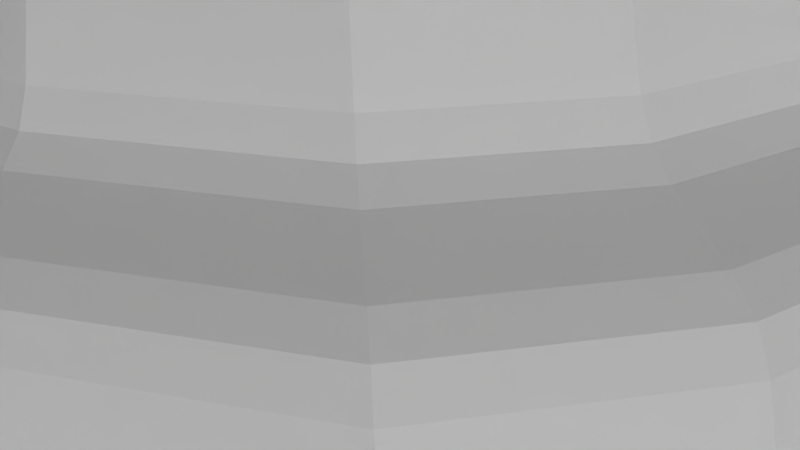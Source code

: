 # Source: Mayan_Pyramid.blend  (saved by Blender 2.74.0; exported with 4.5.12 LTS)
import bpy
from mathutils import Matrix  # noqa: F401  (used for matrix-valued properties, if any)

bpy.ops.wm.read_factory_settings(use_empty=True)
scene = bpy.context.scene
scene.name = 'Scene'

# ---- collections
col_collection_1 = bpy.data.collections.new('Collection 1'); scene.collection.children.link(col_collection_1)

# ---- materials (node trees are filled in below, after node groups)
mat_sun = bpy.data.materials.new('SUN')
mat_sun.alpha_threshold = 0.0
mat_sun.roughness = 0.5
mat_material = bpy.data.materials.new('Material')
mat_material.alpha_threshold = 0.0
mat_material.roughness = 0.5
mat_material.line_color = (0.0, 0.0, 0.0, 1.0)
mat_stone_py = bpy.data.materials.new('STONE PY')
mat_stone_py.alpha_threshold = 0.0
mat_stone_py.roughness = 0.5

# ---- material node trees
mat_sun.use_nodes = True; mat_sun.node_tree.nodes.clear()
_N = mat_sun.node_tree.nodes; _L = mat_sun.node_tree.links
n0 = _N.new('ShaderNodeOutputMaterial'); n0.name = 'Material Output'; n0.location = (300, 300)
n1 = _N.new('ShaderNodeEmission'); n1.name = 'Emission'; n1.location = (110, 300)
n1.inputs[0].default_value = (0.8, 0.8, 0.8, 1.0)
n1.inputs[1].default_value = 1e+04
_L.new(n1.outputs[0], n0.inputs[0])
n0.is_active_output = True
mat_stone_py.use_nodes = True; mat_stone_py.node_tree.nodes.clear()
_N = mat_stone_py.node_tree.nodes; _L = mat_stone_py.node_tree.links
n0 = _N.new('ShaderNodeOutputMaterial'); n0.name = 'Material Output'; n0.location = (300, 300)
n1 = _N.new('ShaderNodeBsdfDiffuse'); n1.name = 'Diffuse BSDF'; n1.location = (100, 300)
n1.inputs[1].default_value = 0.7208
n2 = _N.new('ShaderNodeTexNoise'); n2.name = 'Noise Texture'; n2.location = (-90, 300)
_L.new(n1.outputs[0], n0.inputs[0])
_L.new(n2.outputs[1], n1.inputs[0])
n0.is_active_output = True

# ---- world
world_world = bpy.data.worlds.new('World'); scene.world = world_world
world_world.color = (0.05088, 0.05088, 0.05088)
world_world.use_sun_shadow = False
world_world.sun_shadow_jitter_overblur = 0.0
world_world.cycles.sampling_method = 'MANUAL'
world_world.cycles.sample_map_resolution = 256

# ---- cameras
cam_camera = bpy.data.cameras.new('Camera')
cam_camera.clip_end = 100.0
cam_camera.lens = 35.0
cam_camera.sensor_width = 32.0
cam_camera.sensor_height = 18.0
cam_camera.ortho_scale = 7.314
cam_camera.dof.focus_distance = 0.0

# ---- lights
light_lamp = bpy.data.lights.new('Lamp', 'POINT')
light_lamp.transmission_factor = 0.0
light_lamp.cutoff_distance = 30.0
light_lamp.energy = 100.0
light_lamp.shadow_buffer_clip_start = 1.001
light_lamp.shadow_soft_size = 100.0
light_lamp.shadow_maximum_resolution = 0.006
light_lamp.use_absolute_resolution = True
light_lamp.cycles.max_bounces = 8
light_lamp.cycles.use_multiple_importance_sampling = False

# ---- meshes
me_sphere = bpy.data.meshes.new('Sphere')
me_sphere.from_pydata([(-0.1951, 0.0, 0.9808), (-0.3827, 0.0, 0.9239), (-0.5556, 0.0, 0.8315), (-0.7071, 0.0, 0.7071), (-0.8315, 0.0, 0.5556), (-0.9239, 0.0, 0.3827), (-0.9808, 0.0, 0.1951), (-1.0, 0.0, 7.55e-08), (-0.9808, 0.0, -0.1951), (-0.9239, 0.0, -0.3827), (-0.8315, 0.0, -0.5556), (-0.7071, 0.0, -0.7071), (-0.5556, 0.0, -0.8315), (-0.3827, 0.0, -0.9239), (-0.1951, 0.0, -0.9808), (-0.1913, 0.03806, 0.9808), (-0.3753, 0.07466, 0.9239), (-0.5449, 0.1084, 0.8315), (-0.6935, 0.1379, 0.7071), (-0.8155, 0.1622, 0.5556), (-0.9061, 0.1802, 0.3827), (-0.9619, 0.1913, 0.1951), (-0.9808, 0.1951, 7.55e-08), (-0.9619, 0.1913, -0.1951), (-0.9061, 0.1802, -0.3827), (-0.8155, 0.1622, -0.5556), (-0.6935, 0.1379, -0.7071), (-0.5449, 0.1084, -0.8315), (-0.3753, 0.07466, -0.9239), (-0.1913, 0.03806, -0.9808), (-0.1802, 0.07466, 0.9808), (-0.3536, 0.1464, 0.9239), (-0.5133, 0.2126, 0.8315), (-0.6533, 0.2706, 0.7071), (-0.7682, 0.3182, 0.5556), (-0.8536, 0.3536, 0.3827), (-0.9061, 0.3753, 0.1951), (-0.9239, 0.3827, 7.55e-08), (-0.9061, 0.3753, -0.1951), (-0.8536, 0.3536, -0.3827), (-0.7682, 0.3182, -0.5556), (-0.6533, 0.2706, -0.7071), (-0.5133, 0.2126, -0.8315), (-0.3536, 0.1464, -0.9239), (-0.1802, 0.07466, -0.9808), (-0.1622, 0.1084, 0.9808), (-0.3182, 0.2126, 0.9239), (-0.4619, 0.3087, 0.8315), (-0.5879, 0.3928, 0.7071), (-0.6913, 0.4619, 0.5556), (-0.7682, 0.5133, 0.3827), (-0.8155, 0.5449, 0.1951), (-0.8315, 0.5556, 7.55e-08), (-0.8155, 0.5449, -0.1951), (-0.7682, 0.5133, -0.3827), (-0.6913, 0.4619, -0.5556), (-0.5879, 0.3928, -0.7071), (-0.4619, 0.3087, -0.8315), (-0.3182, 0.2126, -0.9239), (-0.1622, 0.1084, -0.9808), (-0.1379, 0.1379, 0.9808), (-0.2706, 0.2706, 0.9239), (-0.3928, 0.3928, 0.8315), (-0.5, 0.5, 0.7071), (-0.5879, 0.5879, 0.5556), (-0.6533, 0.6533, 0.3827), (-0.6935, 0.6935, 0.1951), (-0.7071, 0.7071, 7.55e-08), (-0.6935, 0.6935, -0.1951), (-0.6533, 0.6533, -0.3827), (-0.5879, 0.5879, -0.5556), (-0.5, 0.5, -0.7071), (-0.3928, 0.3928, -0.8315), (-0.2706, 0.2706, -0.9239), (-0.1379, 0.1379, -0.9808), (-0.1084, 0.1622, 0.9808), (-0.2126, 0.3182, 0.9239), (-0.3087, 0.4619, 0.8315), (-0.3928, 0.5879, 0.7071), (-0.4619, 0.6913, 0.5556), (-0.5133, 0.7682, 0.3827), (-0.5449, 0.8155, 0.1951), (-0.5556, 0.8315, 7.55e-08), (-0.5449, 0.8155, -0.1951), (-0.5133, 0.7682, -0.3827), (-0.4619, 0.6913, -0.5556), (-0.3928, 0.5879, -0.7071), (-0.3087, 0.4619, -0.8315), (-0.2126, 0.3182, -0.9239), (-0.1084, 0.1622, -0.9808), (-0.07466, 0.1802, 0.9808), (-0.1464, 0.3536, 0.9239), (-0.2126, 0.5133, 0.8315), (-0.2706, 0.6533, 0.7071), (-0.3182, 0.7682, 0.5556), (-0.3536, 0.8536, 0.3827), (-0.3753, 0.9061, 0.1951), (-0.3827, 0.9239, 7.55e-08), (-0.3753, 0.9061, -0.1951), (-0.3536, 0.8536, -0.3827), (-0.3182, 0.7682, -0.5556), (-0.2706, 0.6533, -0.7071), (-0.2126, 0.5133, -0.8315), (-0.1464, 0.3536, -0.9239), (-0.07466, 0.1802, -0.9808), (-0.03806, 0.1913, 0.9808), (-0.07466, 0.3753, 0.9239), (-0.1084, 0.5449, 0.8315), (-0.1379, 0.6935, 0.7071), (-0.1622, 0.8155, 0.5556), (-0.1802, 0.9061, 0.3827), (-0.1913, 0.9619, 0.1951), (-0.1951, 0.9808, 7.55e-08), (-0.1913, 0.9619, -0.1951), (-0.1802, 0.9061, -0.3827), (-0.1622, 0.8155, -0.5556), (-0.1379, 0.6935, -0.7071), (-0.1084, 0.5449, -0.8315), (-0.07466, 0.3753, -0.9239), (-0.03806, 0.1913, -0.9808), (3.266e-07, 0.1951, 0.9808), (3.192e-07, 0.3827, 0.9239), (3.117e-07, 0.5556, 0.8315), (3.192e-07, 0.7071, 0.7071), (3.341e-07, 0.8315, 0.5556), (2.745e-07, 0.9239, 0.3827), (3.937e-07, 0.9808, 0.1951), (3.788e-07, 1.0, 7.55e-08), (3.937e-07, 0.9808, -0.1951), (2.298e-07, 0.9239, -0.3827), (3.341e-07, 0.8315, -0.5556), (3.192e-07, 0.7071, -0.7071), (3.415e-07, 0.5556, -0.8315), (3.043e-07, 0.3827, -0.9239), (3.08e-07, 0.1951, -0.9808), (0.03806, 0.1913, 0.9808), (0.07466, 0.3753, 0.9239), (0.1084, 0.5449, 0.8315), (0.138, 0.6935, 0.7071), (0.1622, 0.8155, 0.5556), (0.1802, 0.9061, 0.3827), (0.1913, 0.9619, 0.1951), (0.1951, 0.9808, 7.55e-08), (0.1913, 0.9619, -0.1951), (0.1802, 0.9061, -0.3827), (0.1622, 0.8155, -0.5556), (0.138, 0.6935, -0.7071), (0.1084, 0.5449, -0.8315), (0.07466, 0.3753, -0.9239), (0.03806, 0.1913, -0.9808), (0.07466, 0.1802, 0.9808), (0.1464, 0.3536, 0.9239), (0.2126, 0.5133, 0.8315), (0.2706, 0.6533, 0.7071), (0.3182, 0.7682, 0.5556), (0.3536, 0.8536, 0.3827), (0.3753, 0.9061, 0.1951), (0.3827, 0.9239, 7.55e-08), (0.3753, 0.9061, -0.1951), (0.3536, 0.8536, -0.3827), (0.3182, 0.7682, -0.5556), (0.2706, 0.6533, -0.7071), (0.2126, 0.5133, -0.8315), (0.1464, 0.3536, -0.9239), (0.07466, 0.1802, -0.9808), (0.1084, 0.1622, 0.9808), (0.2126, 0.3182, 0.9239), (0.3087, 0.4619, 0.8315), (0.3928, 0.5879, 0.7071), (0.4619, 0.6913, 0.5556), (0.5133, 0.7682, 0.3827), (0.5449, 0.8155, 0.1951), (0.5556, 0.8315, 7.55e-08), (0.5449, 0.8155, -0.1951), (0.5133, 0.7682, -0.3827), (0.4619, 0.6913, -0.5556), (0.3928, 0.5879, -0.7071), (0.3087, 0.4619, -0.8315), (0.2126, 0.3182, -0.9239), (0.1084, 0.1622, -0.9808), (0.138, 0.1379, 0.9808), (0.2706, 0.2706, 0.9239), (0.3928, 0.3928, 0.8315), (0.5, 0.5, 0.7071), (0.5879, 0.5879, 0.5556), (0.6533, 0.6533, 0.3827), (0.6935, 0.6935, 0.1951), (0.7071, 0.7071, 7.55e-08), (0.6935, 0.6935, -0.1951), (0.6533, 0.6533, -0.3827), (0.5879, 0.5879, -0.5556), (0.5, 0.5, -0.7071), (0.3928, 0.3928, -0.8315), (0.2706, 0.2706, -0.9239), (0.138, 0.1379, -0.9808), (0.1622, 0.1084, 0.9808), (0.3182, 0.2126, 0.9239), (0.4619, 0.3087, 0.8315), (0.5879, 0.3928, 0.7071), (0.6913, 0.4619, 0.5556), (0.7682, 0.5133, 0.3827), (0.8155, 0.5449, 0.1951), (0.8315, 0.5556, 7.55e-08), (0.8155, 0.5449, -0.1951), (0.7682, 0.5133, -0.3827), (0.6913, 0.4619, -0.5556), (0.5879, 0.3928, -0.7071), (0.4619, 0.3087, -0.8315), (0.3182, 0.2126, -0.9239), (0.1622, 0.1084, -0.9808), (0.1802, 0.07466, 0.9808), (0.3536, 0.1464, 0.9239), (0.5133, 0.2126, 0.8315), (0.6533, 0.2706, 0.7071), (0.7682, 0.3182, 0.5556), (0.8536, 0.3536, 0.3827), (0.9061, 0.3753, 0.1951), (0.9239, 0.3827, 7.55e-08), (0.9061, 0.3753, -0.1951), (0.8536, 0.3536, -0.3827), (0.7682, 0.3182, -0.5556), (0.6533, 0.2706, -0.7071), (0.5133, 0.2126, -0.8315), (0.3536, 0.1464, -0.9239), (0.1802, 0.07466, -0.9808), (0.1913, 0.03806, 0.9808), (0.3753, 0.07466, 0.9239), (0.5449, 0.1084, 0.8315), (0.6935, 0.1379, 0.7071), (0.8155, 0.1622, 0.5556), (0.9061, 0.1802, 0.3827), (0.9619, 0.1913, 0.1951), (0.9808, 0.1951, 7.55e-08), (0.9619, 0.1913, -0.1951), (0.9061, 0.1802, -0.3827), (0.8155, 0.1622, -0.5556), (0.6935, 0.1379, -0.7071), (0.5449, 0.1084, -0.8315), (0.3753, 0.07466, -0.9239), (0.1913, 0.03806, -0.9808), (0.1951, -7.212e-09, 0.9808), (0.3827, 4.122e-08, 0.9239), (0.5556, 2.632e-08, 0.8315), (0.7071, -2.584e-08, 0.7071), (0.8315, -8.544e-08, 0.5556), (0.9239, 6.357e-08, 0.3827), (0.9808, -8.544e-08, 0.1951), (1.0, -1.003e-07, 7.55e-08), (0.9808, -8.544e-08, -0.1951), (0.9239, 6.357e-08, -0.3827), (0.8315, -8.544e-08, -0.5556), (0.7071, -2.584e-08, -0.7071), (0.5556, -1.094e-08, -0.8315), (0.3827, 3.964e-09, -0.9239), (0.1951, 3.964e-09, -0.9808), (3.258e-07, 0.0, -1.0), (0.1913, -0.03806, 0.9808), (0.3753, -0.07466, 0.9239), (0.5449, -0.1084, 0.8315), (0.6935, -0.1379, 0.7071), (0.8155, -0.1622, 0.5556), (0.9061, -0.1802, 0.3827), (0.9619, -0.1913, 0.1951), (0.9808, -0.1951, 7.55e-08), (0.9619, -0.1913, -0.1951), (0.9061, -0.1802, -0.3827), (0.8155, -0.1622, -0.5556), (0.6935, -0.1379, -0.7071), (0.5449, -0.1084, -0.8315), (0.3753, -0.07466, -0.9239), (0.1913, -0.03806, -0.9808), (0.1802, -0.07466, 0.9808), (0.3536, -0.1464, 0.9239), (0.5133, -0.2126, 0.8315), (0.6533, -0.2706, 0.7071), (0.7682, -0.3182, 0.5556), (0.8536, -0.3536, 0.3827), (0.9061, -0.3753, 0.1951), (0.9239, -0.3827, 7.55e-08), (0.9061, -0.3753, -0.1951), (0.8536, -0.3536, -0.3827), (0.7682, -0.3182, -0.5556), (0.6533, -0.2706, -0.7071), (0.5133, -0.2126, -0.8315), (0.3536, -0.1464, -0.9239), (0.1802, -0.07466, -0.9808), (0.1622, -0.1084, 0.9808), (0.3182, -0.2126, 0.9239), (0.4619, -0.3087, 0.8315), (0.5879, -0.3928, 0.7071), (0.6913, -0.4619, 0.5556), (0.7682, -0.5133, 0.3827), (0.8155, -0.5449, 0.1951), (0.8315, -0.5556, 7.55e-08), (0.8155, -0.5449, -0.1951), (0.7682, -0.5133, -0.3827), (0.6913, -0.4619, -0.5556), (0.5879, -0.3928, -0.7071), (0.4619, -0.3087, -0.8315), (0.3182, -0.2126, -0.9239), (0.1622, -0.1084, -0.9808), (0.138, -0.1379, 0.9808), (0.2706, -0.2706, 0.9239), (0.3928, -0.3928, 0.8315), (0.5, -0.5, 0.7071), (0.5879, -0.5879, 0.5556), (0.6533, -0.6533, 0.3827), (0.6935, -0.6935, 0.1951), (0.7071, -0.7071, 7.55e-08), (0.6935, -0.6935, -0.1951), (0.6533, -0.6533, -0.3827), (0.5879, -0.5879, -0.5556), (0.5, -0.5, -0.7071), (0.3928, -0.3928, -0.8315), (0.2706, -0.2706, -0.9239), (0.1379, -0.1379, -0.9808), (0.1084, -0.1622, 0.9808), (0.2126, -0.3182, 0.9239), (0.3087, -0.4619, 0.8315), (0.3928, -0.5879, 0.7071), (0.4619, -0.6913, 0.5556), (0.5133, -0.7682, 0.3827), (0.5449, -0.8155, 0.1951), (0.5556, -0.8315, 7.55e-08), (0.5449, -0.8155, -0.1951), (0.5133, -0.7682, -0.3827), (0.4619, -0.6913, -0.5556), (0.3928, -0.5879, -0.7071), (0.3087, -0.4619, -0.8315), (0.2126, -0.3182, -0.9239), (0.1084, -0.1622, -0.9808), (0.07466, -0.1802, 0.9808), (0.1464, -0.3536, 0.9239), (0.2126, -0.5133, 0.8315), (0.2706, -0.6533, 0.7071), (0.3182, -0.7682, 0.5556), (0.3536, -0.8536, 0.3827), (0.3753, -0.9061, 0.1951), (0.3827, -0.9239, 7.55e-08), (0.3753, -0.9061, -0.1951), (0.3536, -0.8536, -0.3827), (0.3182, -0.7682, -0.5556), (0.2706, -0.6533, -0.7071), (0.2126, -0.5133, -0.8315), (0.1464, -0.3536, -0.9239), (0.07466, -0.1802, -0.9808), (0.03806, -0.1913, 0.9808), (0.07466, -0.3753, 0.9239), (0.1084, -0.5449, 0.8315), (0.1379, -0.6935, 0.7071), (0.1622, -0.8155, 0.5556), (0.1802, -0.9061, 0.3827), (0.1913, -0.9619, 0.1951), (0.1951, -0.9808, 7.55e-08), (0.1913, -0.9619, -0.1951), (0.1802, -0.9061, -0.3827), (0.1622, -0.8155, -0.5556), (0.1379, -0.6935, -0.7071), (0.1084, -0.5449, -0.8315), (0.07466, -0.3753, -0.9239), (0.03806, -0.1913, -0.9808), (3.117e-07, -0.1951, 0.9808), (2.819e-07, -0.3827, 0.9239), (2.819e-07, -0.5556, 0.8315), (1.851e-07, -0.7071, 0.7071), (1.404e-07, -0.8315, 0.5556), (3.192e-07, -0.9239, 0.3827), (9.567e-08, -0.9808, 0.1951), (1.404e-07, -1.0, 7.55e-08), (9.567e-08, -0.9808, -0.1951), (3.192e-07, -0.9239, -0.3827), (1.404e-07, -0.8315, -0.5556), (1.851e-07, -0.7071, -0.7071), (2.596e-07, -0.5556, -0.8315), (2.521e-07, -0.3827, -0.9239), (3.155e-07, -0.1951, -0.9808), (-0.03806, -0.1913, 0.9808), (-0.07466, -0.3753, 0.9239), (-0.1084, -0.5449, 0.8315), (-0.1379, -0.6935, 0.7071), (-0.1622, -0.8155, 0.5556), (-0.1802, -0.9061, 0.3827), (-0.1913, -0.9619, 0.1951), (-0.1951, -0.9808, 7.55e-08), (-0.1913, -0.9619, -0.1951), (-0.1802, -0.9061, -0.3827), (-0.1622, -0.8155, -0.5556), (-0.1379, -0.6935, -0.7071), (-0.1084, -0.5449, -0.8315), (-0.07466, -0.3753, -0.9239), (-0.03806, -0.1913, -0.9808), (-0.07466, -0.1802, 0.9808), (-0.1464, -0.3536, 0.9239), (-0.2126, -0.5133, 0.8315), (-0.2706, -0.6533, 0.7071), (-0.3182, -0.7682, 0.5556), (-0.3536, -0.8536, 0.3827), (-0.3753, -0.9061, 0.1951), (-0.3827, -0.9239, 7.55e-08), (-0.3753, -0.9061, -0.1951), (-0.3536, -0.8536, -0.3827), (-0.3182, -0.7682, -0.5556), (-0.2706, -0.6533, -0.7071), (-0.2126, -0.5133, -0.8315), (-0.1464, -0.3536, -0.9239), (-0.07466, -0.1802, -0.9808), (-0.1084, -0.1622, 0.9808), (-0.2126, -0.3182, 0.9239), (-0.3087, -0.4619, 0.8315), (-0.3928, -0.5879, 0.7071), (-0.4619, -0.6913, 0.5556), (-0.5133, -0.7682, 0.3827), (-0.5449, -0.8155, 0.1951), (-0.5556, -0.8315, 7.55e-08), (-0.5449, -0.8155, -0.1951), (-0.5133, -0.7682, -0.3827), (-0.4619, -0.6913, -0.5556), (-0.3928, -0.5879, -0.7071), (-0.3087, -0.4619, -0.8315), (-0.2126, -0.3182, -0.9239), (-0.1084, -0.1622, -0.9808), (-0.1379, -0.1379, 0.9808), (-0.2706, -0.2706, 0.9239), (-0.3928, -0.3928, 0.8315), (-0.5, -0.5, 0.7071), (-0.5879, -0.5879, 0.5556), (-0.6533, -0.6533, 0.3827), (-0.6935, -0.6935, 0.1951), (-0.7071, -0.7071, 7.55e-08), (-0.6935, -0.6935, -0.1951), (-0.6533, -0.6533, -0.3827), (-0.5879, -0.5879, -0.5556), (-0.5, -0.5, -0.7071), (-0.3928, -0.3928, -0.8315), (-0.2706, -0.2706, -0.9239), (-0.1379, -0.1379, -0.9808), (-0.1622, -0.1084, 0.9808), (-0.3182, -0.2126, 0.9239), (-0.4619, -0.3087, 0.8315), (-0.5879, -0.3928, 0.7071), (-0.6913, -0.4619, 0.5556), (-0.7682, -0.5133, 0.3827), (-0.8155, -0.5449, 0.1951), (-0.8315, -0.5556, 7.55e-08), (-0.8155, -0.5449, -0.1951), (-0.7682, -0.5133, -0.3827), (-0.6913, -0.4619, -0.5556), (-0.5879, -0.3928, -0.7071), (-0.4619, -0.3087, -0.8315), (-0.3182, -0.2126, -0.9239), (-0.1622, -0.1084, -0.9808), (2.48e-08, -1.247e-07, 1.0), (-0.1802, -0.07466, 0.9808), (-0.3536, -0.1464, 0.9239), (-0.5133, -0.2126, 0.8315), (-0.6533, -0.2706, 0.7071), (-0.7682, -0.3182, 0.5556), (-0.8536, -0.3536, 0.3827), (-0.9061, -0.3753, 0.1951), (-0.9239, -0.3827, 7.55e-08), (-0.9061, -0.3753, -0.1951), (-0.8536, -0.3536, -0.3827), (-0.7682, -0.3182, -0.5556), (-0.6533, -0.2706, -0.7071), (-0.5133, -0.2126, -0.8315), (-0.3536, -0.1464, -0.9239), (-0.1802, -0.07466, -0.9808), (-0.1913, -0.03806, 0.9808), (-0.3753, -0.07466, 0.9239), (-0.5449, -0.1084, 0.8315), (-0.6935, -0.1379, 0.7071), (-0.8155, -0.1622, 0.5556), (-0.9061, -0.1802, 0.3827), (-0.9619, -0.1913, 0.1951), (-0.9808, -0.1951, 7.55e-08), (-0.9619, -0.1913, -0.1951), (-0.9061, -0.1802, -0.3827), (-0.8155, -0.1622, -0.5556), (-0.6935, -0.1379, -0.7071), (-0.5449, -0.1084, -0.8315), (-0.3753, -0.07466, -0.9239), (-0.1913, -0.03806, -0.9808)], [], [(9, 8, 23, 24), (7, 6, 21, 22), (5, 4, 19, 20), (3, 2, 17, 18), (14, 13, 28, 29), (1, 0, 15, 16), (12, 11, 26, 27), (10, 9, 24, 25), (8, 7, 22, 23), (6, 5, 20, 21), (4, 3, 18, 19), (2, 1, 16, 17), (13, 12, 27, 28), (11, 10, 25, 26), (19, 18, 33, 34), (17, 16, 31, 32), (28, 27, 42, 43), (26, 25, 40, 41), (24, 23, 38, 39), (22, 21, 36, 37), (20, 19, 34, 35), (18, 17, 32, 33), (29, 28, 43, 44), (16, 15, 30, 31), (27, 26, 41, 42), (25, 24, 39, 40), (23, 22, 37, 38), (21, 20, 35, 36), (34, 33, 48, 49), (32, 31, 46, 47), (43, 42, 57, 58), (41, 40, 55, 56), (39, 38, 53, 54), (37, 36, 51, 52), (35, 34, 49, 50), (33, 32, 47, 48), (44, 43, 58, 59), (31, 30, 45, 46), (42, 41, 56, 57), (40, 39, 54, 55), (38, 37, 52, 53), (36, 35, 50, 51), (49, 48, 63, 64), (47, 46, 61, 62), (58, 57, 72, 73), (56, 55, 70, 71), (54, 53, 68, 69), (52, 51, 66, 67), (50, 49, 64, 65), (48, 47, 62, 63), (59, 58, 73, 74), (46, 45, 60, 61), (57, 56, 71, 72), (55, 54, 69, 70), (53, 52, 67, 68), (51, 50, 65, 66), (64, 63, 78, 79), (62, 61, 76, 77), (73, 72, 87, 88), (71, 70, 85, 86), (69, 68, 83, 84), (67, 66, 81, 82), (65, 64, 79, 80), (63, 62, 77, 78), (74, 73, 88, 89), (61, 60, 75, 76), (72, 71, 86, 87), (70, 69, 84, 85), (68, 67, 82, 83), (66, 65, 80, 81), (79, 78, 93, 94), (77, 76, 91, 92), (88, 87, 102, 103), (86, 85, 100, 101), (84, 83, 98, 99), (82, 81, 96, 97), (80, 79, 94, 95), (78, 77, 92, 93), (89, 88, 103, 104), (76, 75, 90, 91), (87, 86, 101, 102), (85, 84, 99, 100), (83, 82, 97, 98), (81, 80, 95, 96), (94, 93, 108, 109), (92, 91, 106, 107), (103, 102, 117, 118), (101, 100, 115, 116), (99, 98, 113, 114), (97, 96, 111, 112), (95, 94, 109, 110), (93, 92, 107, 108), (104, 103, 118, 119), (91, 90, 105, 106), (102, 101, 116, 117), (100, 99, 114, 115), (98, 97, 112, 113), (96, 95, 110, 111), (109, 108, 123, 124), (107, 106, 121, 122), (118, 117, 132, 133), (116, 115, 130, 131), (114, 113, 128, 129), (112, 111, 126, 127), (110, 109, 124, 125), (108, 107, 122, 123), (119, 118, 133, 134), (106, 105, 120, 121), (117, 116, 131, 132), (115, 114, 129, 130), (113, 112, 127, 128), (111, 110, 125, 126), (124, 123, 138, 139), (122, 121, 136, 137), (133, 132, 147, 148), (131, 130, 145, 146), (129, 128, 143, 144), (127, 126, 141, 142), (125, 124, 139, 140), (123, 122, 137, 138), (134, 133, 148, 149), (121, 120, 135, 136), (132, 131, 146, 147), (130, 129, 144, 145), (128, 127, 142, 143), (126, 125, 140, 141), (139, 138, 153, 154), (137, 136, 151, 152), (148, 147, 162, 163), (146, 145, 160, 161), (144, 143, 158, 159), (142, 141, 156, 157), (140, 139, 154, 155), (138, 137, 152, 153), (149, 148, 163, 164), (136, 135, 150, 151), (147, 146, 161, 162), (145, 144, 159, 160), (143, 142, 157, 158), (141, 140, 155, 156), (154, 153, 168, 169), (152, 151, 166, 167), (163, 162, 177, 178), (161, 160, 175, 176), (159, 158, 173, 174), (157, 156, 171, 172), (155, 154, 169, 170), (153, 152, 167, 168), (164, 163, 178, 179), (151, 150, 165, 166), (162, 161, 176, 177), (160, 159, 174, 175), (158, 157, 172, 173), (156, 155, 170, 171), (169, 168, 183, 184), (167, 166, 181, 182), (178, 177, 192, 193), (176, 175, 190, 191), (174, 173, 188, 189), (172, 171, 186, 187), (170, 169, 184, 185), (168, 167, 182, 183), (179, 178, 193, 194), (166, 165, 180, 181), (177, 176, 191, 192), (175, 174, 189, 190), (173, 172, 187, 188), (171, 170, 185, 186), (184, 183, 198, 199), (182, 181, 196, 197), (193, 192, 207, 208), (191, 190, 205, 206), (189, 188, 203, 204), (187, 186, 201, 202), (185, 184, 199, 200), (183, 182, 197, 198), (194, 193, 208, 209), (181, 180, 195, 196), (192, 191, 206, 207), (190, 189, 204, 205), (188, 187, 202, 203), (186, 185, 200, 201), (199, 198, 213, 214), (197, 196, 211, 212), (208, 207, 222, 223), (206, 205, 220, 221), (204, 203, 218, 219), (202, 201, 216, 217), (200, 199, 214, 215), (198, 197, 212, 213), (209, 208, 223, 224), (196, 195, 210, 211), (207, 206, 221, 222), (205, 204, 219, 220), (203, 202, 217, 218), (201, 200, 215, 216), (214, 213, 228, 229), (212, 211, 226, 227), (223, 222, 237, 238), (221, 220, 235, 236), (219, 218, 233, 234), (217, 216, 231, 232), (215, 214, 229, 230), (213, 212, 227, 228), (224, 223, 238, 239), (211, 210, 225, 226), (222, 221, 236, 237), (220, 219, 234, 235), (218, 217, 232, 233), (216, 215, 230, 231), (229, 228, 243, 244), (227, 226, 241, 242), (238, 237, 252, 253), (236, 235, 250, 251), (234, 233, 248, 249), (232, 231, 246, 247), (230, 229, 244, 245), (228, 227, 242, 243), (239, 238, 253, 254), (226, 225, 240, 241), (237, 236, 251, 252), (235, 234, 249, 250), (233, 232, 247, 248), (231, 230, 245, 246), (244, 243, 259, 260), (242, 241, 257, 258), (253, 252, 268, 269), (251, 250, 266, 267), (249, 248, 264, 265), (247, 246, 262, 263), (245, 244, 260, 261), (243, 242, 258, 259), (254, 253, 269, 270), (241, 240, 256, 257), (252, 251, 267, 268), (250, 249, 265, 266), (248, 247, 263, 264), (246, 245, 261, 262), (260, 259, 274, 275), (258, 257, 272, 273), (269, 268, 283, 284), (267, 266, 281, 282), (265, 264, 279, 280), (263, 262, 277, 278), (261, 260, 275, 276), (259, 258, 273, 274), (270, 269, 284, 285), (257, 256, 271, 272), (268, 267, 282, 283), (266, 265, 280, 281), (264, 263, 278, 279), (262, 261, 276, 277), (275, 274, 289, 290), (273, 272, 287, 288), (284, 283, 298, 299), (282, 281, 296, 297), (280, 279, 294, 295), (278, 277, 292, 293), (276, 275, 290, 291), (274, 273, 288, 289), (285, 284, 299, 300), (272, 271, 286, 287), (283, 282, 297, 298), (281, 280, 295, 296), (279, 278, 293, 294), (277, 276, 291, 292), (290, 289, 304, 305), (288, 287, 302, 303), (299, 298, 313, 314), (297, 296, 311, 312), (295, 294, 309, 310), (293, 292, 307, 308), (291, 290, 305, 306), (289, 288, 303, 304), (300, 299, 314, 315), (287, 286, 301, 302), (298, 297, 312, 313), (296, 295, 310, 311), (294, 293, 308, 309), (292, 291, 306, 307), (305, 304, 319, 320), (303, 302, 317, 318), (314, 313, 328, 329), (312, 311, 326, 327), (310, 309, 324, 325), (308, 307, 322, 323), (306, 305, 320, 321), (304, 303, 318, 319), (315, 314, 329, 330), (302, 301, 316, 317), (313, 312, 327, 328), (311, 310, 325, 326), (309, 308, 323, 324), (307, 306, 321, 322), (320, 319, 334, 335), (318, 317, 332, 333), (329, 328, 343, 344), (327, 326, 341, 342), (325, 324, 339, 340), (323, 322, 337, 338), (321, 320, 335, 336), (319, 318, 333, 334), (330, 329, 344, 345), (317, 316, 331, 332), (328, 327, 342, 343), (326, 325, 340, 341), (324, 323, 338, 339), (322, 321, 336, 337), (335, 334, 349, 350), (333, 332, 347, 348), (344, 343, 358, 359), (342, 341, 356, 357), (340, 339, 354, 355), (338, 337, 352, 353), (336, 335, 350, 351), (334, 333, 348, 349), (345, 344, 359, 360), (332, 331, 346, 347), (343, 342, 357, 358), (341, 340, 355, 356), (339, 338, 353, 354), (337, 336, 351, 352), (350, 349, 364, 365), (348, 347, 362, 363), (359, 358, 373, 374), (357, 356, 371, 372), (355, 354, 369, 370), (353, 352, 367, 368), (351, 350, 365, 366), (349, 348, 363, 364), (360, 359, 374, 375), (347, 346, 361, 362), (358, 357, 372, 373), (356, 355, 370, 371), (354, 353, 368, 369), (352, 351, 366, 367), (365, 364, 379, 380), (363, 362, 377, 378), (374, 373, 388, 389), (372, 371, 386, 387), (370, 369, 384, 385), (368, 367, 382, 383), (366, 365, 380, 381), (364, 363, 378, 379), (375, 374, 389, 390), (362, 361, 376, 377), (373, 372, 387, 388), (371, 370, 385, 386), (369, 368, 383, 384), (367, 366, 381, 382), (380, 379, 394, 395), (378, 377, 392, 393), (389, 388, 403, 404), (387, 386, 401, 402), (385, 384, 399, 400), (383, 382, 397, 398), (381, 380, 395, 396), (379, 378, 393, 394), (390, 389, 404, 405), (377, 376, 391, 392), (388, 387, 402, 403), (386, 385, 400, 401), (384, 383, 398, 399), (382, 381, 396, 397), (395, 394, 409, 410), (393, 392, 407, 408), (404, 403, 418, 419), (402, 401, 416, 417), (400, 399, 414, 415), (398, 397, 412, 413), (396, 395, 410, 411), (394, 393, 408, 409), (405, 404, 419, 420), (392, 391, 406, 407), (403, 402, 417, 418), (401, 400, 415, 416), (399, 398, 413, 414), (397, 396, 411, 412), (410, 409, 424, 425), (408, 407, 422, 423), (419, 418, 433, 434), (417, 416, 431, 432), (415, 414, 429, 430), (413, 412, 427, 428), (411, 410, 425, 426), (409, 408, 423, 424), (420, 419, 434, 435), (407, 406, 421, 422), (418, 417, 432, 433), (416, 415, 430, 431), (414, 413, 428, 429), (412, 411, 426, 427), (425, 424, 439, 440), (423, 422, 437, 438), (434, 433, 448, 449), (432, 431, 446, 447), (430, 429, 444, 445), (428, 427, 442, 443), (426, 425, 440, 441), (424, 423, 438, 439), (435, 434, 449, 450), (422, 421, 436, 437), (433, 432, 447, 448), (431, 430, 445, 446), (429, 428, 443, 444), (427, 426, 441, 442), (440, 439, 455, 456), (438, 437, 453, 454), (449, 448, 464, 465), (447, 446, 462, 463), (445, 444, 460, 461), (443, 442, 458, 459), (441, 440, 456, 457), (439, 438, 454, 455), (450, 449, 465, 466), (437, 436, 452, 453), (448, 447, 463, 464), (446, 445, 461, 462), (444, 443, 459, 460), (442, 441, 457, 458), (456, 455, 470, 471), (454, 453, 468, 469), (465, 464, 479, 480), (463, 462, 477, 478), (461, 460, 475, 476), (459, 458, 473, 474), (457, 456, 471, 472), (455, 454, 469, 470), (466, 465, 480, 481), (453, 452, 467, 468), (464, 463, 478, 479), (462, 461, 476, 477), (460, 459, 474, 475), (458, 457, 472, 473), (255, 14, 29), (0, 451, 15), (255, 29, 44), (15, 451, 30), (255, 44, 59), (30, 451, 45), (255, 59, 74), (45, 451, 60), (255, 74, 89), (60, 451, 75), (255, 89, 104), (75, 451, 90), (255, 104, 119), (90, 451, 105), (255, 119, 134), (105, 451, 120), (255, 134, 149), (120, 451, 135), (255, 149, 164), (135, 451, 150), (255, 164, 179), (150, 451, 165), (255, 179, 194), (165, 451, 180), (255, 194, 209), (180, 451, 195), (255, 209, 224), (195, 451, 210), (255, 224, 239), (210, 451, 225), (255, 239, 254), (225, 451, 240), (255, 254, 270), (240, 451, 256), (255, 270, 285), (256, 451, 271), (255, 285, 300), (271, 451, 286), (255, 300, 315), (286, 451, 301), (255, 315, 330), (301, 451, 316), (255, 330, 345), (316, 451, 331), (255, 345, 360), (331, 451, 346), (255, 360, 375), (346, 451, 361), (255, 375, 390), (361, 451, 376), (255, 390, 405), (376, 451, 391), (255, 405, 420), (391, 451, 406), (255, 420, 435), (406, 451, 421), (255, 435, 450), (421, 451, 436), (255, 450, 466), (436, 451, 452), (255, 466, 481), (452, 451, 467), (471, 470, 3, 4), (255, 481, 14), (469, 468, 1, 2), (480, 479, 12, 13), (467, 451, 0), (478, 477, 10, 11), (476, 475, 8, 9), (474, 473, 6, 7), (472, 471, 4, 5), (470, 469, 2, 3), (481, 480, 13, 14), (468, 467, 0, 1), (479, 478, 11, 12), (477, 476, 9, 10), (475, 474, 7, 8), (473, 472, 5, 6)])
me_sphere.materials.append(mat_sun)
me_sphere.use_remesh_preserve_volume = False
me_sphere.use_remesh_preserve_attributes = False
me_sphere.use_mirror_vertex_groups = False
me_sphere.update()
me_cube_001 = bpy.data.meshes.new('Cube.001')
me_cube_001.from_pydata([(0.0, -0.13, 0.0), (0.0005438, -0.13, 0.0997), (-0.00997, -0.13, 0.1054), (0.0, 0.13, 0.0), (0.0005438, 0.13, 0.0997), (-0.00997, 0.13, 0.1054), (-0.01051, -0.13, 0.1025), (-0.00997, -0.13, 0.2022), (-0.02048, -0.13, 0.2079), (-0.01051, 0.13, 0.1025), (-0.00997, 0.13, 0.2022), (-0.02048, 0.13, 0.2079), (-0.02103, -0.13, 0.205), (-0.02048, -0.13, 0.3047), (-0.031, -0.13, 0.3104), (-0.02103, 0.13, 0.205), (-0.02048, 0.13, 0.3047), (-0.031, 0.13, 0.3104), (-0.03154, -0.13, 0.3075), (-0.031, -0.13, 0.4072), (-0.04151, -0.13, 0.4129), (-0.03154, 0.13, 0.3075), (-0.031, 0.13, 0.4072), (-0.04151, 0.13, 0.4129), (-0.04206, -0.13, 0.4099), (-0.04151, -0.13, 0.5096), (-0.05203, -0.13, 0.5154), (-0.04206, 0.13, 0.4099), (-0.04151, 0.13, 0.5096), (-0.05203, 0.13, 0.5154), (-0.05257, -0.13, 0.5124), (-0.05203, -0.13, 0.6121), (-0.06254, -0.13, 0.6179), (-0.05257, 0.13, 0.5124), (-0.05203, 0.13, 0.6121), (-0.06254, 0.13, 0.6179), (-0.06308, -0.13, 0.6149), (-0.06254, -0.13, 0.7146), (-0.07306, -0.13, 0.7204), (-0.06308, 0.13, 0.6149), (-0.06254, 0.13, 0.7146), (-0.07306, 0.13, 0.7204), (-0.0736, -0.13, 0.7174), (-0.07306, -0.13, 0.8171), (-0.08357, -0.13, 0.8228), (-0.0736, 0.13, 0.7174), (-0.07306, 0.13, 0.8171), (-0.08357, 0.13, 0.8228), (-0.08411, -0.13, 0.8199), (-0.08357, -0.13, 0.9196), (-0.09408, -0.13, 0.9253), (-0.08411, 0.13, 0.8199), (-0.08357, 0.13, 0.9196), (-0.09408, 0.13, 0.9253), (-0.09463, -0.13, 0.9224), (-0.09408, -0.13, 1.022), (-0.1046, -0.13, 1.028), (-0.09463, 0.13, 0.9224), (-0.09408, 0.13, 1.022), (-0.1046, 0.13, 1.028), (-0.1051, -0.13, 1.025), (-0.1046, -0.13, 1.125), (-0.1151, -0.13, 1.13), (-0.1051, 0.13, 1.025), (-0.1046, 0.13, 1.125), (-0.1151, 0.13, 1.13), (-0.1157, -0.13, 1.127), (-0.1151, -0.13, 1.227), (-0.1256, -0.13, 1.233), (-0.1157, 0.13, 1.127), (-0.1151, 0.13, 1.227), (-0.1256, 0.13, 1.233), (-0.1262, -0.13, 1.23), (-0.1256, -0.13, 1.33), (-0.1361, -0.13, 1.335), (-0.1262, 0.13, 1.23), (-0.1256, 0.13, 1.33), (-0.1361, 0.13, 1.335), (-0.1367, -0.13, 1.332), (-0.1361, -0.13, 1.432), (-0.1467, -0.13, 1.438), (-0.1367, 0.13, 1.332), (-0.1361, 0.13, 1.432), (-0.1467, 0.13, 1.438), (-0.1472, -0.13, 1.435), (-0.1467, -0.13, 1.535), (-0.1572, -0.13, 1.54), (-0.1472, 0.13, 1.435), (-0.1467, 0.13, 1.535), (-0.1572, 0.13, 1.54), (-0.1577, -0.13, 1.537), (-0.1572, -0.13, 1.637), (-0.1677, -0.13, 1.643), (-0.1577, 0.13, 1.537), (-0.1572, 0.13, 1.637), (-0.1677, 0.13, 1.643), (-0.1682, -0.13, 1.64), (-0.1677, -0.13, 1.739), (-0.1782, -0.13, 1.745), (-0.1682, 0.13, 1.64), (-0.1677, 0.13, 1.739), (-0.1782, 0.13, 1.745), (-0.1787, -0.13, 1.742), (-0.1782, -0.13, 1.842), (-0.1887, -0.13, 1.848), (-0.1787, 0.13, 1.742), (-0.1782, 0.13, 1.842), (-0.1887, 0.13, 1.848), (-0.1893, -0.13, 1.845), (-0.1887, -0.13, 1.944), (-0.1992, -0.13, 1.95), (-0.1893, 0.13, 1.845), (-0.1887, 0.13, 1.944), (-0.1992, 0.13, 1.95), (-0.1998, -0.13, 1.947), (-0.1992, -0.13, 2.047), (-0.2097, -0.13, 2.053), (-0.1998, 0.13, 1.947), (-0.1992, 0.13, 2.047), (-0.2097, 0.13, 2.053), (-0.2103, -0.13, 2.05), (-0.2097, -0.13, 2.149), (-0.2203, -0.13, 2.155), (-0.2103, 0.13, 2.05), (-0.2097, 0.13, 2.149), (-0.2203, 0.13, 2.155), (-0.2208, -0.13, 2.152), (-0.2203, -0.13, 2.252), (-0.2308, -0.13, 2.258), (-0.2208, 0.13, 2.152), (-0.2203, 0.13, 2.252), (-0.2308, 0.13, 2.258), (-0.2313, -0.13, 2.255), (-0.2308, -0.13, 2.354), (-0.2413, -0.13, 2.36), (-0.2313, 0.13, 2.255), (-0.2308, 0.13, 2.354), (-0.2413, 0.13, 2.36), (-0.2418, -0.13, 2.357), (-0.2413, -0.13, 2.457), (-0.2518, -0.13, 2.463), (-0.2418, 0.13, 2.357), (-0.2413, 0.13, 2.457), (-0.2518, 0.13, 2.463), (-0.2523, -0.13, 2.46), (-0.2518, -0.13, 2.559), (-0.2623, -0.13, 2.565), (-0.2523, 0.13, 2.46), (-0.2518, 0.13, 2.559), (-0.2623, 0.13, 2.565), (-0.2629, -0.13, 2.562), (-0.2623, -0.13, 2.662), (-0.2728, -0.13, 2.668), (-0.2629, 0.13, 2.562), (-0.2623, 0.13, 2.662), (-0.2728, 0.13, 2.668), (-0.2734, -0.13, 2.665), (-0.2728, -0.13, 2.764), (-0.2833, -0.13, 2.77), (-0.2734, 0.13, 2.665), (-0.2728, 0.13, 2.764), (-0.2833, 0.13, 2.77), (-0.2839, -0.13, 2.767), (-0.2833, -0.13, 2.867), (-0.2939, -0.13, 2.873), (-0.2839, 0.13, 2.767), (-0.2833, 0.13, 2.867), (-0.2939, 0.13, 2.873), (-0.2944, -0.13, 2.87), (-0.2939, -0.13, 2.969), (-0.3044, -0.13, 2.975), (-0.2944, 0.13, 2.87), (-0.2939, 0.13, 2.969), (-0.3044, 0.13, 2.975), (-0.3049, -0.13, 2.972), (-0.3044, -0.13, 3.072), (-0.3149, -0.13, 3.078), (-0.3049, 0.13, 2.972), (-0.3044, 0.13, 3.072), (-0.3149, 0.13, 3.078), (-0.3154, -0.13, 3.075), (-0.3149, -0.13, 3.174), (-0.3254, -0.13, 3.18), (-0.3154, 0.13, 3.075), (-0.3149, 0.13, 3.174), (-0.3254, 0.13, 3.18), (-0.3259, -0.13, 3.177), (-0.3254, -0.13, 3.277), (-0.3359, -0.13, 3.283), (-0.3259, 0.13, 3.177), (-0.3254, 0.13, 3.277), (-0.3359, 0.13, 3.283), (-0.3365, -0.13, 3.28), (-0.3359, -0.13, 3.379), (-0.3464, -0.13, 3.385), (-0.3365, 0.13, 3.28), (-0.3359, 0.13, 3.379), (-0.3464, 0.13, 3.385), (-0.347, -0.13, 3.382), (-0.3464, -0.13, 3.482), (-0.3569, -0.13, 3.487), (-0.347, 0.13, 3.382), (-0.3464, 0.13, 3.482), (-0.3569, 0.13, 3.487), (-0.3575, -0.13, 3.485), (-0.3569, -0.13, 3.584), (-0.3675, -0.13, 3.59), (-0.3575, 0.13, 3.485), (-0.3569, 0.13, 3.584), (-0.3675, 0.13, 3.59), (-0.368, -0.13, 3.587), (-0.3675, -0.13, 3.687), (-0.378, -0.13, 3.692), (-0.368, 0.13, 3.587), (-0.3675, 0.13, 3.687), (-0.378, 0.13, 3.692), (-0.3785, -0.13, 3.689), (-0.378, -0.13, 3.789), (-0.3885, -0.13, 3.795), (-0.3785, 0.13, 3.689), (-0.378, 0.13, 3.789), (-0.3885, 0.13, 3.795), (-0.389, -0.13, 3.792), (-0.3885, -0.13, 3.892), (-0.399, -0.13, 3.897), (-0.389, 0.13, 3.792), (-0.3885, 0.13, 3.892), (-0.399, 0.13, 3.897), (-0.3995, -0.13, 3.894), (-0.399, -0.13, 3.994), (-0.4095, -0.13, 4.0), (-0.3995, 0.13, 3.894), (-0.399, 0.13, 3.994), (-0.4095, 0.13, 4.0), (-0.4101, -0.13, 3.997), (-0.4095, -0.13, 4.097), (-0.42, -0.13, 4.102), (-0.4101, 0.13, 3.997), (-0.4095, 0.13, 4.097), (-0.42, 0.13, 4.102), (-0.4206, -0.13, 4.099), (-0.42, -0.13, 4.199), (-0.4305, -0.13, 4.205), (-0.4206, 0.13, 4.099), (-0.42, 0.13, 4.199), (-0.4305, 0.13, 4.205), (-0.4311, -0.13, 4.202), (-0.4305, -0.13, 4.302), (-0.4411, -0.13, 4.307), (-0.4311, 0.13, 4.202), (-0.4305, 0.13, 4.302), (-0.4411, 0.13, 4.307), (-0.4416, -0.13, 4.304), (-0.4411, -0.13, 4.404), (-0.4516, -0.13, 4.41), (-0.4416, 0.13, 4.304), (-0.4411, 0.13, 4.404), (-0.4516, 0.13, 4.41), (-0.4521, -0.13, 4.407), (-0.4516, -0.13, 4.507), (-0.4621, -0.13, 4.512), (-0.4521, 0.13, 4.407), (-0.4516, 0.13, 4.507), (-0.4621, 0.13, 4.512), (-0.4626, -0.13, 4.509), (-0.4621, -0.13, 4.609), (-0.4726, -0.13, 4.615), (-0.4626, 0.13, 4.509), (-0.4621, 0.13, 4.609), (-0.4726, 0.13, 4.615), (-0.4731, -0.13, 4.612), (-0.4726, -0.13, 4.712), (-0.4831, -0.13, 4.717), (-0.4731, 0.13, 4.612), (-0.4726, 0.13, 4.712), (-0.4831, 0.13, 4.717), (-0.4837, -0.13, 4.714), (-0.4831, -0.13, 4.814), (-0.4936, -0.13, 4.82), (-0.4837, 0.13, 4.714), (-0.4831, 0.13, 4.814), (-0.4936, 0.13, 4.82), (-0.4942, -0.13, 4.817), (-0.4936, -0.13, 4.917), (-0.5041, -0.13, 4.922), (-0.4942, 0.13, 4.817), (-0.4936, 0.13, 4.917), (-0.5041, 0.13, 4.922), (-0.5047, -0.13, 4.919), (-0.5041, -0.13, 5.019), (-0.5147, -0.13, 5.025), (-0.5047, 0.13, 4.919), (-0.5041, 0.13, 5.019), (-0.5147, 0.13, 5.025), (-0.5152, -0.13, 5.022), (-0.5147, -0.13, 5.122), (-0.5252, -0.13, 5.127), (-0.5152, 0.13, 5.022), (-0.5147, 0.13, 5.122), (-0.5252, 0.13, 5.127), (-0.5257, -0.13, 5.124), (-0.5252, -0.13, 5.224), (-0.5357, -0.13, 5.23), (-0.5257, 0.13, 5.124), (-0.5252, 0.13, 5.224), (-0.5357, 0.13, 5.23), (-0.5362, -0.13, 5.227), (-0.5357, -0.13, 5.326), (-0.5462, -0.13, 5.332), (-0.5362, 0.13, 5.227), (-0.5357, 0.13, 5.326), (-0.5462, 0.13, 5.332), (-0.5467, -0.13, 5.329), (-0.5462, -0.13, 5.429), (-0.5567, -0.13, 5.435), (-0.5467, 0.13, 5.329), (-0.5462, 0.13, 5.429), (-0.5567, 0.13, 5.435), (-0.5573, -0.13, 5.432), (-0.5567, -0.13, 5.531), (-0.5672, -0.13, 5.537), (-0.5573, 0.13, 5.432), (-0.5567, 0.13, 5.531), (-0.5672, 0.13, 5.537), (-0.5678, -0.13, 5.534), (-0.5672, -0.13, 5.634), (-0.5777, -0.13, 5.64), (-0.5678, 0.13, 5.534), (-0.5672, 0.13, 5.634), (-0.5777, 0.13, 5.64), (-0.5783, -0.13, 5.637), (-0.5777, -0.13, 5.736), (-0.5882, -0.13, 5.742), (-0.5783, 0.13, 5.637), (-0.5777, 0.13, 5.736), (-0.5882, 0.13, 5.742), (-0.5888, -0.13, 5.739), (-0.5882, -0.13, 5.839), (-0.5988, -0.13, 5.845), (-0.5888, 0.13, 5.739), (-0.5882, 0.13, 5.839), (-0.5988, 0.13, 5.845), (-0.5993, -0.13, 5.842), (-0.5988, -0.13, 5.941), (-0.6093, -0.13, 5.947), (-0.5993, 0.13, 5.842), (-0.5988, 0.13, 5.941), (-0.6093, 0.13, 5.947), (-0.6098, -0.13, 5.944), (-0.6093, -0.13, 6.044), (-0.6198, -0.13, 6.05), (-0.6098, 0.13, 5.944), (-0.6093, 0.13, 6.044), (-0.6198, 0.13, 6.05), (-0.6203, -0.13, 6.047), (-0.6198, -0.13, 6.146), (-0.6303, -0.13, 6.152), (-0.6203, 0.13, 6.047), (-0.6198, 0.13, 6.146), (-0.6303, 0.13, 6.152), (-0.6308, -0.13, 6.149), (-0.6303, -0.13, 6.249), (-0.6408, -0.13, 6.255), (-0.6308, 0.13, 6.149), (-0.6303, 0.13, 6.249), (-0.6408, 0.13, 6.255), (-0.6414, -0.13, 6.252), (-0.6408, -0.13, 6.351), (-0.6513, -0.13, 6.357), (-0.6414, 0.13, 6.252), (-0.6408, 0.13, 6.351), (-0.6513, 0.13, 6.357), (-0.6519, -0.13, 6.354), (-0.6513, -0.13, 6.454), (-0.6618, -0.13, 6.46), (-0.6519, 0.13, 6.354), (-0.6513, 0.13, 6.454), (-0.6618, 0.13, 6.46), (-0.6624, -0.13, 6.457), (-0.6618, -0.13, 6.556), (-0.6724, -0.13, 6.562), (-0.6624, 0.13, 6.457), (-0.6618, 0.13, 6.556), (-0.6724, 0.13, 6.562), (-0.6729, -0.13, 6.559), (-0.6724, -0.13, 6.659), (-0.6829, -0.13, 6.665), (-0.6729, 0.13, 6.559), (-0.6724, 0.13, 6.659), (-0.6829, 0.13, 6.665), (-0.6834, -0.13, 6.662), (-0.6829, -0.13, 6.761), (-0.6934, -0.13, 6.767), (-0.6834, 0.13, 6.662), (-0.6829, 0.13, 6.761), (-0.6934, 0.13, 6.767), (-0.6939, -0.13, 6.764), (-0.6934, -0.13, 6.864), (-0.7039, -0.13, 6.87), (-0.6939, 0.13, 6.764), (-0.6934, 0.13, 6.864), (-0.7039, 0.13, 6.87), (-0.7044, -0.13, 6.867), (-0.7039, -0.13, 6.966), (-0.7144, -0.13, 6.972), (-0.7044, 0.13, 6.867), (-0.7039, 0.13, 6.966), (-0.7144, 0.13, 6.972), (-0.715, -0.13, 6.969), (-0.7144, -0.13, 7.069), (-0.7249, -0.13, 7.074), (-0.715, 0.13, 6.969), (-0.7144, 0.13, 7.069), (-0.7249, 0.13, 7.074), (-0.7255, -0.13, 7.072), (-0.7249, -0.13, 7.171), (-0.7354, -0.13, 7.177), (-0.7255, 0.13, 7.072), (-0.7249, 0.13, 7.171), (-0.7354, 0.13, 7.177), (-0.736, -0.13, 7.174), (-0.7354, -0.13, 7.274), (-0.746, -0.13, 7.279), (-0.736, 0.13, 7.174), (-0.7354, 0.13, 7.274), (-0.746, 0.13, 7.279), (-0.7465, -0.13, 7.276), (-0.746, -0.13, 7.376), (-0.7465, 0.13, 7.276), (-0.746, 0.13, 7.376), (-0.2028, 1.0, 0.1106), (-0.2028, -1.0, 0.1106), (-2.2, -1.0, 1.2), (-2.2, 1.0, 1.2), (-0.1974, 1.0, 1.109), (-0.1974, -1.0, 1.109), (-2.194, -1.0, 2.198), (-2.194, 1.0, 2.198), (-0.2972, 0.9, 1.164), (-0.2972, -0.9, 1.164), (-2.095, 0.9, 2.144), (-2.095, -0.9, 2.144), (-0.2918, 0.9, 2.162), (-0.2918, -0.9, 2.162), (-2.089, 0.9, 3.142), (-2.089, -0.9, 3.142), (-0.3916, 0.8, 2.217), (-0.3916, -0.8, 2.217), (-1.989, 0.8, 3.088), (-1.989, -0.8, 3.088), (-0.3862, 0.8, 3.215), (-0.3862, -0.8, 3.215), (-1.984, 0.8, 4.086), (-1.984, -0.8, 4.086), (-0.4861, 0.7, 3.27), (-0.4861, -0.7, 3.27), (-1.884, 0.7, 4.032), (-1.884, -0.7, 4.032), (-0.4806, 0.7, 4.268), (-0.4806, -0.7, 4.268), (-1.879, 0.7, 5.031), (-1.879, -0.7, 5.031), (-0.5805, 0.6, 4.323), (-0.5805, -0.6, 4.323), (-1.779, 0.6, 4.976), (-1.779, -0.6, 4.976), (-0.575, 0.6, 5.321), (-0.575, -0.6, 5.321), (-1.773, 0.6, 5.975), (-1.773, -0.6, 5.975), (-0.6749, 0.5, 5.376), (-0.6749, -0.5, 5.376), (-1.673, 0.5, 5.92), (-1.673, -0.5, 5.92), (-0.6694, 0.5, 6.374), (-0.6694, -0.5, 6.374), (-1.668, 0.5, 6.919), (-1.668, -0.5, 6.919), (-0.7693, 0.4, 6.429), (-0.7693, -0.4, 6.429), (-1.568, 0.4, 6.864), (-1.568, -0.4, 6.864), (-0.7638, 0.4, 7.427), (-0.7638, -0.4, 7.427), (-1.563, 0.4, 7.863), (-1.563, -0.4, 7.863), (-0.8637, 0.3, 7.481), (-0.8637, -0.3, 7.481), (-1.463, 0.3, 7.808), (-1.463, -0.3, 7.808), (-0.9283, 0.2194, 10.42), (-0.9283, -0.2194, 10.42), (-1.367, 0.2194, 10.66), (-1.367, -0.2194, 10.66), (-2.2, 0.15, 1.2), (-0.1974, 0.15, 1.109), (-2.194, 0.15, 2.198), (-0.2972, 0.15, 1.164), (-2.095, 0.15, 2.144), (-0.2918, 0.15, 2.162), (-2.089, 0.15, 3.142), (-0.3916, 0.15, 2.217), (-1.989, 0.15, 3.088), (-0.3862, 0.15, 3.215), (-1.984, 0.15, 4.086), (-0.4861, 0.15, 3.27), (-1.884, 0.15, 4.032), (-0.4806, 0.15, 4.268), (-1.879, 0.15, 5.031), (-0.5805, 0.15, 4.323), (-1.779, 0.15, 4.976), (-0.575, 0.15, 5.321), (-1.773, 0.15, 5.975), (-0.6749, 0.15, 5.376), (-1.673, 0.15, 5.92), (-0.6694, 0.15, 6.374), (-1.668, 0.15, 6.919), (-1.568, 0.15, 6.864), (-1.563, 0.15, 7.863), (-0.8637, 0.15, 7.481), (-1.463, 0.15, 7.808), (-0.9283, 0.1097, 10.42), (-1.367, 0.1097, 10.66), (-0.1974, -0.15, 1.109), (-0.2972, -0.15, 1.164), (-0.2918, -0.15, 2.162), (-0.3916, -0.15, 2.217), (-0.3862, -0.15, 3.215), (-0.4861, -0.15, 3.27), (-0.4806, -0.15, 4.268), (-0.5805, -0.15, 4.323), (-0.575, -0.15, 5.321), (-0.6749, -0.15, 5.376), (-0.6694, -0.15, 6.374), (-0.7693, -0.15, 6.429), (-0.8637, -0.15, 7.481), (-0.9283, -0.1097, 10.42), (-2.2, -0.15, 1.2), (-2.194, -0.15, 2.198), (-2.095, -0.15, 2.144), (-2.089, -0.15, 3.142), (-1.989, -0.15, 3.088), (-1.984, -0.15, 4.086), (-1.884, -0.15, 4.032), (-1.879, -0.15, 5.031), (-1.779, -0.15, 4.976), (-1.773, -0.15, 5.975), (-1.673, -0.15, 5.92), (-1.668, -0.15, 6.919), (-1.568, -0.15, 6.864), (-1.563, -0.15, 7.863), (-1.463, -0.15, 7.808), (-1.367, -0.1097, 10.66), (-0.7693, 0.15, 6.429), (-0.2028, 0.15, 0.1106), (-0.2028, -0.15, 0.1106), (0.0, 0.15, 0.0), (0.0, -0.15, 0.0), (-0.7638, -0.15, 7.427), (0.0, 1.788e-08, 0.0), (-0.7638, 0.15, 7.427), (-0.7638, 0.13, 7.427), (-0.7638, -0.13, 7.427), (0.002723, -0.15, 0.4993), (-0.7611, -0.15, 7.926), (0.002723, 0.15, 0.4993), (-0.7611, 0.15, 7.926), (0.002723, 0.13, 0.4993), (-0.7611, 0.13, 7.926), (0.002723, -0.13, 0.4993), (-0.7611, -0.13, 7.926), (-0.8637, 0.13, 7.481), (-0.8637, -0.13, 7.481), (-0.861, 0.15, 7.981), (-0.861, 0.13, 7.981), (-0.861, -0.13, 7.981), (-0.861, -0.15, 7.981), (0.0005447, -0.13, 0.09985), (-0.009441, -0.13, 0.1053), (-1.455, 0.3, 9.289), (-1.455, -0.3, 9.289), (-0.8556, -0.3, 8.962), (-0.8556, 0.3, 8.962), (-0.8556, 0.15, 8.962), (-1.455, 0.15, 9.289), (-0.8556, -0.15, 8.962), (-1.455, -0.15, 9.289), (-1.453, -0.3, 9.548), (-1.451, -0.3, 9.918), (-1.368, -0.2194, 10.31), (-0.8542, -0.3, 9.221), (-0.8522, -0.3, 9.591), (-0.9303, -0.2194, 10.07), (-0.8542, 0.15, 9.221), (-0.8522, 0.15, 9.591), (-0.9303, 0.1097, 10.07), (-1.453, 0.15, 9.548), (-1.451, 0.15, 9.918), (-1.368, 0.1097, 10.31), (-0.8542, -0.15, 9.221), (-0.8522, -0.15, 9.591), (-0.9303, -0.1097, 10.07), (-1.453, -0.15, 9.548), (-1.451, -0.15, 9.918), (-1.368, -0.1097, 10.31), (-1.368, 0.2194, 10.31), (-1.451, 0.3, 9.918), (-1.453, 0.3, 9.548), (-0.9303, 0.2194, 10.07), (-0.8522, 0.3, 9.591), (-0.8542, 0.3, 9.221), (-0.8637, -2.205e-07, 7.481), (-0.8596, 0.15, 8.222), (-0.8596, -0.15, 8.222), (-0.8556, -2.205e-07, 8.962), (-0.9646, -0.075, 7.908), (-0.8637, -0.075, 7.481), (-0.8576, 0.15, 8.592), (-0.8576, -0.15, 8.592), (-0.8556, -0.075, 8.962), (-0.8637, 0.075, 7.481), (-0.8617, 0.15, 7.852), (-0.8617, -0.15, 7.852), (-0.8556, 0.075, 8.962), (-0.8576, -2.205e-07, 8.592), (-0.9667, -0.075, 7.538), (-0.8596, -0.075, 8.222), (-0.8596, 0.075, 8.222), (-0.8617, 0.075, 7.852), (-0.8617, -0.075, 7.852), (-0.8576, -0.075, 8.592), (-0.8576, 0.075, 8.592), (-1.07, 0.075, 7.594), (-1.07, -2.205e-07, 7.594), (-1.068, -2.205e-07, 7.964), (-1.066, -2.205e-07, 8.334), (-1.066, 0.075, 8.334), (-1.07, -0.075, 7.594), (-1.064, -2.205e-07, 8.704), (-1.066, -0.075, 8.334), (-1.068, 0.075, 7.964), (-1.068, -0.075, 7.964), (-1.064, -0.075, 8.704), (-1.064, 0.075, 8.704), (-0.9626, -0.075, 8.278), (-0.9606, -0.075, 8.648), (-0.8606, -0.075, 8.037), (-0.8627, -0.075, 7.667), (-0.8586, -0.075, 8.407), (-1.067, -0.075, 8.149), (-1.069, -0.075, 7.779), (-1.065, -0.075, 8.519), (-0.9616, -0.075, 8.463), (-0.9657, -0.075, 7.723), (-0.9636, -0.075, 8.093), (-0.9667, -0.1459, 7.538), (-1.07, -0.1459, 7.594), (-1.069, -0.1459, 7.779), (-1.068, -0.1459, 7.964), (-0.9646, -0.1459, 7.908), (-1.067, -0.1459, 8.149), (-0.9657, -0.1459, 7.723), (-0.9636, -0.1459, 8.093), (-1.07, 0.0375, 7.594), (-1.067, -2.205e-07, 8.149), (-1.066, 0.0375, 8.334), (-1.065, -2.205e-07, 8.519), (-1.069, -2.205e-07, 7.779), (-1.067, 0.075, 8.149), (-1.069, 0.075, 7.779), (-1.068, 0.0375, 7.964), (-1.065, 0.075, 8.519), (-1.064, 0.0375, 8.704), (-1.065, 0.0375, 8.519), (-1.069, 0.0375, 7.779), (-1.067, 0.0375, 8.149), (-1.31, 0.0375, 7.725), (-1.31, -2.205e-07, 7.725), (-1.309, -2.205e-07, 7.91), (-1.308, -2.205e-07, 8.095), (-1.308, 0.0375, 8.095), (-1.307, -2.205e-07, 8.28), (-1.309, 0.0375, 7.91), (-1.307, 0.0375, 8.28), (-0.9626, 0.075, 8.278), (-0.8606, 0.075, 8.037), (-0.8627, 0.075, 7.667), (-0.9606, 0.075, 8.648), (-0.8586, 0.075, 8.407), (-1.066, 0.075, 8.242), (-1.068, 0.075, 7.871), (-1.064, 0.075, 8.612), (-0.9667, 0.075, 7.538), (-0.9646, 0.075, 7.908), (-1.067, 0.075, 8.056), (-1.069, 0.075, 7.686), (-1.065, 0.075, 8.427), (-1.469, -0.3154, 9.556), (-1.467, -0.3154, 9.926), (-0.8388, -0.3154, 9.213), (-0.8368, -0.3154, 9.583), (-0.8388, 0.1577, 9.213), (-0.8368, 0.1577, 9.583), (-1.469, 0.1577, 9.556), (-1.467, 0.1577, 9.926), (-0.8388, -0.1577, 9.213), (-0.8368, -0.1577, 9.583), (-1.469, -0.1577, 9.556), (-1.467, -0.1577, 9.926), (-1.467, 0.3154, 9.926), (-1.469, 0.3154, 9.556), (-0.8368, 0.3154, 9.583), (-0.8388, 0.3154, 9.213), (-1.374, -0.2261, 10.43), (-1.374, -0.2261, 10.55), (-0.923, -0.2261, 10.18), (-0.9223, -0.2261, 10.3), (-0.923, 0.113, 10.18), (-0.9223, 0.113, 10.3), (-1.374, 0.113, 10.43), (-1.374, 0.113, 10.55), (-0.923, -0.113, 10.18), (-0.9223, -0.113, 10.3), (-1.374, -0.113, 10.43), (-1.374, -0.113, 10.55), (-1.374, 0.2261, 10.55), (-1.374, 0.2261, 10.43), (-0.9223, 0.2261, 10.3), (-0.923, 0.2261, 10.18), (-0.7706, -0.13, 7.39), (-0.7706, 0.13, 7.39), (-0.7531, 0.13, 7.38), (-0.7531, -0.13, 7.38), (-0.7531, -0.13, 7.38), (-0.7638, -0.13, 7.427), (-0.7638, 0.13, 7.427), (-0.7531, 0.13, 7.38), (-0.7531, -0.13, 7.38), (-0.7531, 0.13, 7.38)], [(577, 578), (730, 729), (0, 577)], [(2, 1, 4, 5), (1, 0, 3, 4), (8, 7, 10, 11), (7, 6, 9, 10), (14, 13, 16, 17), (13, 12, 15, 16), (20, 19, 22, 23), (19, 18, 21, 22), (26, 25, 28, 29), (25, 24, 27, 28), (32, 31, 34, 35), (31, 30, 33, 34), (38, 37, 40, 41), (37, 36, 39, 40), (44, 43, 46, 47), (43, 42, 45, 46), (50, 49, 52, 53), (49, 48, 51, 52), (56, 55, 58, 59), (55, 54, 57, 58), (62, 61, 64, 65), (61, 60, 63, 64), (68, 67, 70, 71), (67, 66, 69, 70), (74, 73, 76, 77), (73, 72, 75, 76), (80, 79, 82, 83), (79, 78, 81, 82), (86, 85, 88, 89), (85, 84, 87, 88), (92, 91, 94, 95), (91, 90, 93, 94), (98, 97, 100, 101), (97, 96, 99, 100), (104, 103, 106, 107), (103, 102, 105, 106), (110, 109, 112, 113), (109, 108, 111, 112), (116, 115, 118, 119), (115, 114, 117, 118), (122, 121, 124, 125), (121, 120, 123, 124), (128, 127, 130, 131), (127, 126, 129, 130), (134, 133, 136, 137), (133, 132, 135, 136), (140, 139, 142, 143), (139, 138, 141, 142), (146, 145, 148, 149), (145, 144, 147, 148), (152, 151, 154, 155), (151, 150, 153, 154), (158, 157, 160, 161), (157, 156, 159, 160), (164, 163, 166, 167), (163, 162, 165, 166), (170, 169, 172, 173), (169, 168, 171, 172), (176, 175, 178, 179), (175, 174, 177, 178), (182, 181, 184, 185), (181, 180, 183, 184), (188, 187, 190, 191), (187, 186, 189, 190), (194, 193, 196, 197), (193, 192, 195, 196), (200, 199, 202, 203), (199, 198, 201, 202), (206, 205, 208, 209), (205, 204, 207, 208), (212, 211, 214, 215), (211, 210, 213, 214), (218, 217, 220, 221), (217, 216, 219, 220), (224, 223, 226, 227), (223, 222, 225, 226), (230, 229, 232, 233), (229, 228, 231, 232), (236, 235, 238, 239), (235, 234, 237, 238), (242, 241, 244, 245), (241, 240, 243, 244), (248, 247, 250, 251), (247, 246, 249, 250), (254, 253, 256, 257), (253, 252, 255, 256), (260, 259, 262, 263), (259, 258, 261, 262), (266, 265, 268, 269), (265, 264, 267, 268), (272, 271, 274, 275), (271, 270, 273, 274), (278, 277, 280, 281), (277, 276, 279, 280), (284, 283, 286, 287), (283, 282, 285, 286), (290, 289, 292, 293), (289, 288, 291, 292), (296, 295, 298, 299), (295, 294, 297, 298), (302, 301, 304, 305), (301, 300, 303, 304), (308, 307, 310, 311), (307, 306, 309, 310), (314, 313, 316, 317), (313, 312, 315, 316), (320, 319, 322, 323), (319, 318, 321, 322), (326, 325, 328, 329), (325, 324, 327, 328), (332, 331, 334, 335), (331, 330, 333, 334), (338, 337, 340, 341), (337, 336, 339, 340), (344, 343, 346, 347), (343, 342, 345, 346), (350, 349, 352, 353), (349, 348, 351, 352), (356, 355, 358, 359), (355, 354, 357, 358), (362, 361, 364, 365), (361, 360, 363, 364), (368, 367, 370, 371), (367, 366, 369, 370), (374, 373, 376, 377), (373, 372, 375, 376), (380, 379, 382, 383), (379, 378, 381, 382), (386, 385, 388, 389), (385, 384, 387, 388), (392, 391, 394, 395), (391, 390, 393, 394), (398, 397, 400, 401), (397, 396, 399, 400), (404, 403, 406, 407), (403, 402, 405, 406), (410, 409, 412, 413), (409, 408, 411, 412), (416, 415, 418, 419), (415, 414, 417, 418), (422, 421, 424, 425), (421, 420, 423, 424), (427, 426, 428, 429), (539, 441, 445, 540), (431, 435, 436, 432), (494, 496, 437, 433), (434, 430, 433, 437), (524, 439, 435, 523), (440, 438, 434, 437), (439, 441, 436, 435), (498, 440, 437, 496), (541, 449, 453, 542), (441, 439, 443, 445), (438, 440, 444, 442), (497, 438, 442, 499), (526, 447, 443, 525), (448, 446, 442, 444), (447, 449, 445, 443), (502, 448, 444, 500), (543, 457, 461, 544), (449, 447, 451, 453), (446, 448, 452, 450), (501, 446, 450, 503), (528, 455, 451, 527), (456, 454, 450, 452), (455, 457, 453, 451), (506, 456, 452, 504), (545, 465, 469, 546), (457, 455, 459, 461), (454, 456, 460, 458), (505, 454, 458, 507), (530, 463, 459, 529), (464, 462, 458, 460), (463, 465, 461, 459), (510, 464, 460, 508), (547, 473, 477, 548), (465, 463, 467, 469), (462, 464, 468, 466), (509, 462, 466, 511), (532, 471, 467, 531), (472, 470, 466, 468), (471, 473, 469, 467), (514, 472, 468, 512), (549, 481, 485, 550), (473, 471, 475, 477), (470, 472, 476, 474), (513, 470, 474, 515), (534, 479, 475, 533), (480, 478, 474, 476), (479, 481, 477, 475), (517, 480, 476, 516), (724, 714, 493, 552), (481, 479, 483, 485), (478, 480, 484, 482), (488, 486, 482, 484), (487, 489, 485, 483), (520, 488, 484, 518), (536, 552, 493, 491), (714, 716, 491, 493), (727, 725, 492, 490), (718, 727, 490, 521), (722, 718, 521, 536), (490, 492, 522, 521), (551, 520, 518, 550), (725, 720, 522, 492), (549, 517, 516, 548), (532, 513, 515, 533), (480, 517, 518, 484), (547, 514, 512, 546), (470, 513, 511, 466), (530, 509, 511, 531), (472, 514, 516, 476), (545, 510, 508, 544), (462, 509, 507, 458), (528, 505, 507, 529), (464, 510, 512, 468), (543, 506, 504, 542), (454, 505, 503, 450), (526, 501, 503, 527), (456, 506, 508, 460), (541, 502, 500, 540), (446, 501, 499, 442), (524, 497, 499, 525), (448, 502, 504, 452), (539, 498, 496, 538), (438, 497, 495, 434), (537, 538, 496, 494), (440, 498, 500, 444), (432, 436, 538, 537), (441, 539, 538, 436), (439, 524, 525, 443), (449, 541, 540, 445), (447, 526, 527, 451), (457, 543, 542, 453), (455, 528, 529, 459), (465, 545, 544, 461), (463, 530, 531, 467), (473, 547, 546, 469), (471, 532, 533, 475), (481, 549, 548, 477), (489, 551, 550, 485), (716, 722, 536, 491), (521, 522, 552, 536), (720, 724, 552, 522), (517, 549, 550, 518), (513, 532, 531, 511), (514, 547, 548, 516), (509, 530, 529, 507), (510, 545, 546, 512), (505, 528, 527, 503), (506, 543, 544, 508), (501, 526, 525, 499), (502, 541, 542, 504), (497, 524, 523, 495), (498, 539, 540, 500), (554, 555, 537, 494), (554, 495, 523, 555), (554, 556, 559, 557, 555), (535, 487, 483, 558), (478, 553, 515, 474), (479, 534, 558, 483), (553, 534, 533, 515), (430, 554, 494, 433), (430, 434, 495, 554), (555, 523, 435, 431), (555, 431, 432, 537), (555, 557, 558, 534), (553, 554, 555, 534), (565, 566, 568, 567), (564, 563, 569, 570), (561, 568, 574, 571), (558, 557, 563, 564), (570, 562, 572, 575), (564, 570, 575, 576), (568, 566, 573, 574), (520, 551, 586, 584), (487, 535, 622, 613, 618, 585, 581), (488, 520, 584, 579), (631, 617, 583, 623), (519, 486, 582, 583, 617, 612, 621), (486, 488, 579, 582), (489, 487, 581, 580), (551, 489, 580, 586), (584, 586, 602, 596), (590, 599, 705, 699), (597, 603, 604, 598), (581, 585, 599, 590), (606, 609, 711, 709), (591, 600, 601, 592), (579, 584, 596, 607), (587, 590, 699, 697), (606, 597, 598, 605), (585, 619, 614, 623, 583, 593, 599), (597, 606, 709, 704), (600, 594, 595, 601), (583, 582, 610, 593), (599, 593, 701, 705), (594, 609, 608, 595), (582, 579, 607, 610), (588, 603, 708, 698), (609, 606, 605, 608), (580, 581, 590, 587), (596, 602, 707, 703), (588, 591, 592, 589), (586, 580, 587, 602), (609, 594, 702, 711), (603, 588, 589, 604), (630, 624, 614, 619), (653, 625, 655, 661), (628, 621, 612, 627, 685), (649, 654, 662, 660), (652, 644, 639, 651), (620, 519, 621, 628, 686), (622, 629, 646, 626, 613), (535, 616, 647, 629, 622), (624, 630, 645, 642, 638), (618, 630, 619, 585), (613, 626, 648, 630, 618), (627, 688, 631, 687, 643, 691, 671, 696, 636, 684), (624, 631, 623, 614), (631, 624, 638, 672, 643, 687), (627, 612, 617, 631, 688), (641, 634, 664, 635, 639, 649), (675, 668, 689, 636, 665), (674, 669, 690, 640, 670), (637, 633, 667, 634, 641, 650), (639, 635, 666, 638, 642, 651), (673, 671, 691, 643, 672), (620, 686, 628, 693, 640, 690, 669, 695, 632, 692), (628, 685, 627, 684, 636, 689, 668, 694, 640, 693), (616, 611, 633, 637, 625), (611, 620, 692, 632, 663, 633), (645, 652, 651, 642), (630, 648, 652, 645), (648, 626, 644, 652), (654, 615, 659, 662), (629, 647, 653, 615), (647, 616, 625, 653), (644, 654, 649, 639), (626, 646, 654, 644), (646, 629, 615, 654), (662, 659, 658, 660), (661, 655, 656, 657), (659, 661, 657, 658), (615, 653, 661, 659), (637, 650, 657, 656), (641, 649, 660, 658), (650, 641, 658, 657), (625, 637, 656, 655), (666, 673, 672, 638), (635, 665, 673, 666), (665, 636, 696, 671, 673), (663, 674, 682, 676), (670, 675, 683, 680), (663, 632, 695, 669, 674), (664, 675, 665, 635), (675, 664, 681, 683), (670, 640, 694, 668, 675), (678, 682, 680, 679), (677, 676, 682, 678), (679, 680, 683, 681), (674, 670, 680, 682), (667, 633, 677, 678), (664, 634, 679, 681), (634, 667, 678, 679), (633, 663, 676, 677), (486, 519, 560, 482), (553, 478, 482, 560), (519, 620, 611, 616, 535, 558, 560), (556, 554, 553, 560), (566, 560, 519, 573), (556, 560, 566, 565), (572, 535, 576, 575), (519, 571, 574, 573), (558, 564, 576, 535), (562, 558, 535, 572), (560, 561, 571, 519), (703, 707, 708, 704), (699, 705, 706, 700), (710, 703, 704, 709), (705, 701, 702, 706), (701, 712, 711, 702), (712, 710, 709, 711), (697, 699, 700, 698), (707, 697, 698, 708), (603, 597, 704, 708), (593, 610, 712, 701), (594, 600, 706, 702), (602, 587, 697, 707), (591, 588, 698, 700), (607, 596, 703, 710), (600, 591, 700, 706), (610, 607, 710, 712), (598, 604, 723, 719), (719, 723, 724, 720), (592, 601, 721, 715), (715, 721, 722, 716), (605, 598, 719, 726), (726, 719, 720, 725), (601, 595, 717, 721), (721, 717, 718, 722), (595, 608, 728, 717), (717, 728, 727, 718), (608, 605, 726, 728), (728, 726, 725, 727), (589, 592, 715, 713), (713, 715, 716, 714), (604, 589, 713, 723), (723, 713, 714, 724), (737, 736, 735, 734), (732, 427, 429, 731), (561, 3, 567, 568), (557, 0, 569, 563), (0, 562, 570, 569), (3, 556, 565, 567), (732, 731, 738, 733), (733, 738, 736, 737)])
me_cube_001.materials.append(mat_material)
me_cube_001.materials.append(mat_stone_py)
me_cube_001.use_remesh_preserve_volume = False
me_cube_001.use_remesh_preserve_attributes = False
me_cube_001.use_mirror_vertex_groups = False
me_cube_001.update()

# ---- objects
ob_sun = bpy.data.objects.new('SUN', me_sphere)
ob_pyramid = bpy.data.objects.new('PYRAMID', me_cube_001)
ob_lamp = bpy.data.objects.new('Lamp', light_lamp)
ob_camera = bpy.data.objects.new('Camera', cam_camera)

# ---- transforms, parenting, visibility, modifiers, constraints
ob_sun.location = (106.3, -68.67, 40.07)
ob_sun.lineart.crease_threshold = 0.0
ob_pyramid.location = (12.03, -7.749e-07, 0.0)
ob_pyramid.rotation_euler = (0.0, -0.05449, 0.0)
ob_pyramid.scale = (10.0, 10.0, 1.0)
ob_pyramid.lock_rotations_4d = False
ob_pyramid.empty_display_type = 'ARROWS'
ob_pyramid.lineart.crease_threshold = 0.0
_m = ob_pyramid.modifiers.new('Subsurf', 'SUBSURF')
_m.uv_smooth = 'PRESERVE_CORNERS'
_m.quality = 2
_m.levels = 0
_m.show_only_control_edges = False
ob_lamp.location = (18.5, -8.747, 8.161)
ob_lamp.rotation_euler = (-0.7533, -0.2657, 3.588)
ob_lamp.lock_rotations_4d = False
ob_lamp.empty_display_type = 'ARROWS'
ob_lamp.color = (0.0, 0.0, 0.0, 0.0)
ob_lamp.lineart.crease_threshold = 0.0
ob_camera.location = (7.481, -6.508, 5.344)
ob_camera.rotation_euler = (1.109, 0.01082, 0.8149)
ob_camera.lock_rotations_4d = False
ob_camera.empty_display_type = 'ARROWS'
ob_camera.color = (0.0, 0.0, 0.0, 0.0)
ob_camera.display_type = 'WIRE'
ob_camera.lineart.crease_threshold = 0.0

# ---- collection membership
col_collection_1.objects.link(ob_sun)
col_collection_1.objects.link(ob_pyramid)
col_collection_1.objects.link(ob_lamp)
col_collection_1.objects.link(ob_camera)

# ---- scene / render settings (as saved in the file)
scene.camera = ob_camera
scene.frame_start = 1; scene.frame_end = 250; scene.frame_set(16)
scene.render.engine = 'CYCLES'
scene.render.resolution_percentage = 50
scene.render.dither_intensity = 0.0
scene.cycles.use_denoising = False
scene.cycles.samples = 10
scene.cycles.sampling_pattern = 'TABULATED_SOBOL'
scene.cycles.light_sampling_threshold = 0.0
scene.cycles.use_adaptive_sampling = False
scene.cycles.use_light_tree = False
scene.cycles.blur_glossy = 0.0
scene.cycles.pixel_filter_type = 'GAUSSIAN'
scene.cycles.sample_clamp_indirect = 0.0
scene.view_settings.view_transform = 'Standard'
bpy.context.view_layer.update()
